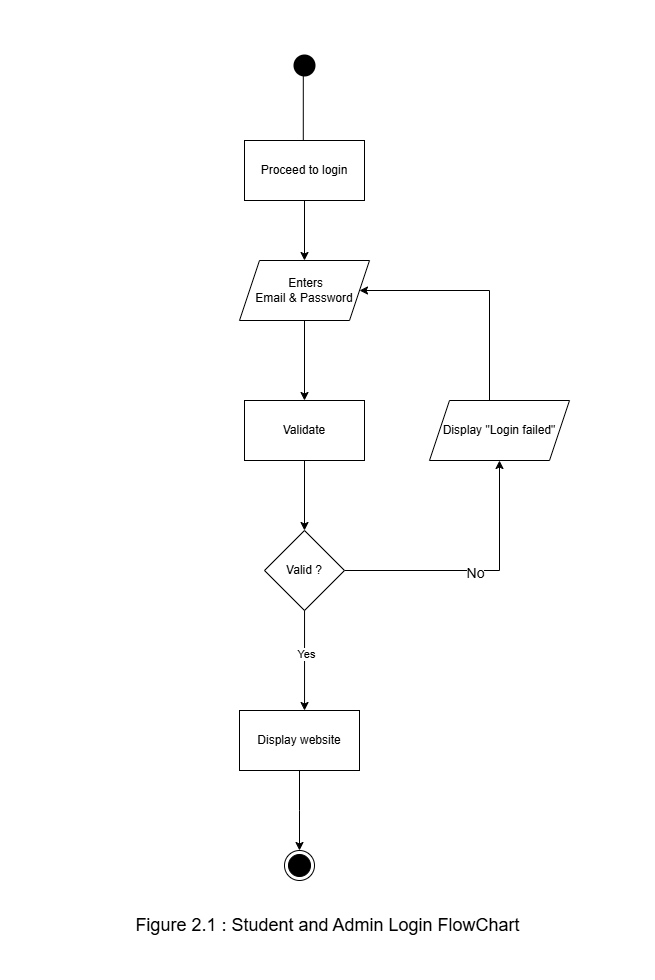

The diagram above was exported from draw.io. Its source (the exported page's mxGraphModel, read from the mxfile embedded in the PNG):
<mxGraphModel dx="1144" dy="1901" grid="1" gridSize="10" guides="1" tooltips="1" connect="1" arrows="1" fold="1" page="1" pageScale="1" pageWidth="827" pageHeight="1169" math="0" shadow="0">
  <root>
    <mxCell id="0" />
    <mxCell id="1" parent="0" />
    <mxCell id="IQXNZcl4YT17YEq710Wv-3" style="edgeStyle=orthogonalEdgeStyle;rounded=0;orthogonalLoop=1;jettySize=auto;html=1;exitX=0.46;exitY=0.837;exitDx=0;exitDy=0;exitPerimeter=0;entryX=0.5;entryY=0;entryDx=0;entryDy=0;" parent="1" source="IQXNZcl4YT17YEq710Wv-2" edge="1">
      <mxGeometry relative="1" as="geometry">
        <mxPoint x="405" y="200" as="targetPoint" />
        <Array as="points">
          <mxPoint x="405" y="105" />
        </Array>
      </mxGeometry>
    </mxCell>
    <mxCell id="IQXNZcl4YT17YEq710Wv-2" value="" style="ellipse;html=1;shape=endState;fillColor=#000000;strokeColor=none;" parent="1" vertex="1">
      <mxGeometry x="390" y="-10" width="30" height="30" as="geometry" />
    </mxCell>
    <mxCell id="IQXNZcl4YT17YEq710Wv-9" value="" style="edgeStyle=orthogonalEdgeStyle;rounded=0;orthogonalLoop=1;jettySize=auto;html=1;" parent="1" source="IQXNZcl4YT17YEq710Wv-6" target="IQXNZcl4YT17YEq710Wv-8" edge="1">
      <mxGeometry relative="1" as="geometry" />
    </mxCell>
    <mxCell id="IQXNZcl4YT17YEq710Wv-6" value="&amp;nbsp;Enters&lt;div&gt;Email &amp;amp; Password&lt;/div&gt;" style="shape=parallelogram;perimeter=parallelogramPerimeter;whiteSpace=wrap;html=1;fixedSize=1;" parent="1" vertex="1">
      <mxGeometry x="340" y="200" width="130" height="60" as="geometry" />
    </mxCell>
    <mxCell id="IQXNZcl4YT17YEq710Wv-11" value="" style="edgeStyle=orthogonalEdgeStyle;rounded=0;orthogonalLoop=1;jettySize=auto;html=1;" parent="1" source="IQXNZcl4YT17YEq710Wv-8" target="IQXNZcl4YT17YEq710Wv-10" edge="1">
      <mxGeometry relative="1" as="geometry" />
    </mxCell>
    <mxCell id="IQXNZcl4YT17YEq710Wv-8" value="Validate" style="whiteSpace=wrap;html=1;" parent="1" vertex="1">
      <mxGeometry x="345" y="340" width="120" height="60" as="geometry" />
    </mxCell>
    <mxCell id="IQXNZcl4YT17YEq710Wv-16" value="" style="edgeStyle=orthogonalEdgeStyle;rounded=0;orthogonalLoop=1;jettySize=auto;html=1;" parent="1" source="IQXNZcl4YT17YEq710Wv-10" target="IQXNZcl4YT17YEq710Wv-15" edge="1">
      <mxGeometry relative="1" as="geometry" />
    </mxCell>
    <mxCell id="IQXNZcl4YT17YEq710Wv-20" value="&lt;font style=&quot;font-size: 14px;&quot;&gt;No&lt;/font&gt;" style="edgeLabel;html=1;align=center;verticalAlign=middle;resizable=0;points=[];" parent="IQXNZcl4YT17YEq710Wv-16" vertex="1" connectable="0">
      <mxGeometry x="-0.016" y="-2" relative="1" as="geometry">
        <mxPoint as="offset" />
      </mxGeometry>
    </mxCell>
    <mxCell id="IQXNZcl4YT17YEq710Wv-10" value="Valid ?" style="rhombus;whiteSpace=wrap;html=1;" parent="1" vertex="1">
      <mxGeometry x="365" y="470" width="80" height="80" as="geometry" />
    </mxCell>
    <mxCell id="YopNc7lcdvF3EePzv4qq-2" style="edgeStyle=orthogonalEdgeStyle;rounded=0;orthogonalLoop=1;jettySize=auto;html=1;" parent="1" source="IQXNZcl4YT17YEq710Wv-12" edge="1">
      <mxGeometry relative="1" as="geometry">
        <mxPoint x="400" y="790" as="targetPoint" />
      </mxGeometry>
    </mxCell>
    <mxCell id="IQXNZcl4YT17YEq710Wv-12" value="Display website" style="whiteSpace=wrap;html=1;" parent="1" vertex="1">
      <mxGeometry x="340" y="650" width="120" height="60" as="geometry" />
    </mxCell>
    <mxCell id="YopNc7lcdvF3EePzv4qq-1" style="edgeStyle=orthogonalEdgeStyle;rounded=0;orthogonalLoop=1;jettySize=auto;html=1;" parent="1" source="IQXNZcl4YT17YEq710Wv-15" target="IQXNZcl4YT17YEq710Wv-6" edge="1">
      <mxGeometry relative="1" as="geometry">
        <Array as="points">
          <mxPoint x="590" y="230" />
        </Array>
      </mxGeometry>
    </mxCell>
    <mxCell id="IQXNZcl4YT17YEq710Wv-15" value="Display &quot;Login failed&quot;" style="whiteSpace=wrap;html=1;shape=parallelogram;perimeter=parallelogramPerimeter;fixedSize=1;" parent="1" vertex="1">
      <mxGeometry x="530" y="340" width="140" height="60" as="geometry" />
    </mxCell>
    <mxCell id="IQXNZcl4YT17YEq710Wv-28" value="" style="ellipse;html=1;shape=endState;fillColor=#000000;strokeColor=default;" parent="1" vertex="1">
      <mxGeometry x="385" y="790" width="30" height="30" as="geometry" />
    </mxCell>
    <mxCell id="YopNc7lcdvF3EePzv4qq-3" value="&lt;font style=&quot;font-size: 1px;&quot;&gt;.&lt;/font&gt;" style="text;html=1;align=center;verticalAlign=middle;resizable=0;points=[];autosize=1;strokeColor=none;fillColor=none;" parent="1" vertex="1">
      <mxGeometry x="100" y="498" width="20" height="30" as="geometry" />
    </mxCell>
    <mxCell id="YopNc7lcdvF3EePzv4qq-4" value="&lt;font style=&quot;font-size: 1px;&quot;&gt;.&lt;/font&gt;" style="text;html=1;align=center;verticalAlign=middle;resizable=0;points=[];autosize=1;strokeColor=none;fillColor=none;" parent="1" vertex="1">
      <mxGeometry x="735" y="498" width="20" height="30" as="geometry" />
    </mxCell>
    <mxCell id="YopNc7lcdvF3EePzv4qq-5" value="&lt;font style=&quot;font-size: 1px;&quot;&gt;.&lt;/font&gt;" style="text;html=1;align=center;verticalAlign=middle;resizable=0;points=[];autosize=1;strokeColor=none;fillColor=none;" parent="1" vertex="1">
      <mxGeometry x="404" y="890" width="20" height="30" as="geometry" />
    </mxCell>
    <mxCell id="YopNc7lcdvF3EePzv4qq-6" value="&lt;font style=&quot;font-size: 1px;&quot;&gt;.&lt;/font&gt;" style="text;html=1;align=center;verticalAlign=middle;resizable=0;points=[];autosize=1;strokeColor=none;fillColor=none;" parent="1" vertex="1">
      <mxGeometry x="395" y="-10" width="20" height="30" as="geometry" />
    </mxCell>
    <mxCell id="1SfnH23leTst8hXvHy79-1" value="Proceed to login" style="whiteSpace=wrap;html=1;" parent="1" vertex="1">
      <mxGeometry x="345" y="80" width="120" height="60" as="geometry" />
    </mxCell>
    <mxCell id="1SfnH23leTst8hXvHy79-4" style="edgeStyle=orthogonalEdgeStyle;rounded=0;orthogonalLoop=1;jettySize=auto;html=1;entryX=0.542;entryY=0;entryDx=0;entryDy=0;entryPerimeter=0;" parent="1" source="IQXNZcl4YT17YEq710Wv-10" target="IQXNZcl4YT17YEq710Wv-12" edge="1">
      <mxGeometry relative="1" as="geometry" />
    </mxCell>
    <mxCell id="ijlifHDRgV5T-HMDNRjH-1" value="Yes" style="edgeLabel;html=1;align=center;verticalAlign=middle;resizable=0;points=[];" vertex="1" connectable="0" parent="1SfnH23leTst8hXvHy79-4">
      <mxGeometry x="-0.1395" y="1" relative="1" as="geometry">
        <mxPoint as="offset" />
      </mxGeometry>
    </mxCell>
    <mxCell id="ijlifHDRgV5T-HMDNRjH-2" value="&lt;font style=&quot;font-size: 1px;&quot;&gt;.&lt;/font&gt;" style="text;html=1;align=center;verticalAlign=middle;resizable=0;points=[];autosize=1;strokeColor=none;fillColor=none;" vertex="1" parent="1">
      <mxGeometry x="394" y="-60" width="20" height="30" as="geometry" />
    </mxCell>
    <mxCell id="ijlifHDRgV5T-HMDNRjH-3" value="&lt;font style=&quot;font-size: 18px;&quot;&gt;Figure 2.1 : Student and Admin Login FlowChart&lt;/font&gt;" style="text;strokeColor=none;align=center;fillColor=none;html=1;verticalAlign=middle;whiteSpace=wrap;rounded=0;" vertex="1" parent="1">
      <mxGeometry x="230" y="850" width="397.5" height="30" as="geometry" />
    </mxCell>
  </root>
</mxGraphModel>